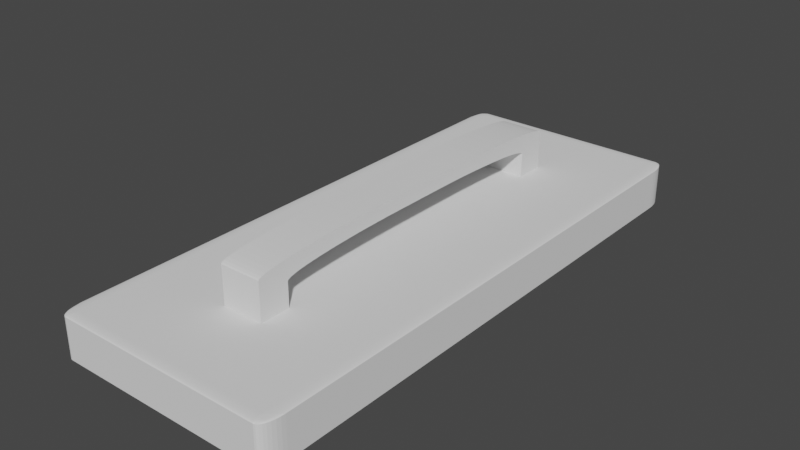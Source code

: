 # Source: eraser.blend  (saved by Blender 3.4.6; exported with 4.5.12 LTS)
import bpy
from mathutils import Matrix  # noqa: F401  (used for matrix-valued properties, if any)

bpy.ops.wm.read_factory_settings(use_empty=True)
scene = bpy.context.scene
scene.name = 'Scene'

# ---- collections
col_collection = bpy.data.collections.new('Collection'); scene.collection.children.link(col_collection)

# ---- world
world_world = bpy.data.worlds.new('World'); scene.world = world_world
world_world.use_nodes = True; world_world.node_tree.nodes.clear()
_N = world_world.node_tree.nodes; _L = world_world.node_tree.links
n0 = _N.new('ShaderNodeOutputWorld'); n0.name = 'World Output'; n0.location = (300, 300)
n1 = _N.new('ShaderNodeBackground'); n1.name = 'Background'; n1.location = (10, 300)
n1.inputs[0].default_value = (0.05088, 0.05088, 0.05088, 1.0)
_L.new(n1.outputs[0], n0.inputs[0])
n0.is_active_output = True
world_world.color = (0.05088, 0.05088, 0.05088)
world_world.use_sun_shadow = False
world_world.sun_shadow_jitter_overblur = 0.0

# ---- meshes
me_cube = bpy.data.meshes.new('Cube')
me_cube.from_pydata([(-4.545, 4.815, -5.0), (-4.545, -4.815, -5.0), (4.545, 4.815, -5.0), (4.545, -4.815, -5.0), (-4.545, 4.815, 1.0), (-4.545, -4.815, 1.0), (4.545, 4.815, 1.0), (4.545, -4.815, 1.0), (-0.9091, 2.869, 5.0), (-0.9091, 3.41, 5.0), (0.9091, 3.41, 5.0), (0.9091, 2.869, 5.0), (-0.9091, -2.869, 5.0), (-0.9091, -3.41, 5.0), (0.9091, -3.41, 5.0), (0.9091, -2.869, 5.0), (-4.604, -5.0, -5.0), (-5.0, -4.604, -5.0), (-4.633, -4.851, -5.0), (-4.681, -4.992, -5.0), (-4.755, -4.97, -5.0), (-4.824, -4.933, -5.0), (-4.884, -4.884, -5.0), (-4.933, -4.824, -5.0), (-4.97, -4.755, -5.0), (-4.992, -4.681, -5.0), (-4.604, -5.0, 4.604), (-4.522, -4.814, 5.0), (-5.0, -4.604, 4.604), (-4.591, -4.996, 4.681), (-4.577, -4.986, 4.755), (-4.564, -4.969, 4.824), (-4.552, -4.946, 4.884), (-4.681, -4.992, 4.604), (-4.669, -4.977, 4.68), (-4.658, -4.967, 4.754), (-4.647, -4.952, 4.82), (-4.638, -4.931, 4.875), (-4.755, -4.97, 4.604), (-4.744, -4.955, 4.679), (-4.734, -4.946, 4.751), (-4.724, -4.933, 4.813), (-4.715, -4.914, 4.864), (-4.824, -4.933, 4.604), (-4.813, -4.926, 4.679), (-4.801, -4.92, 4.748), (-4.787, -4.911, 4.805), (-4.777, -4.894, 4.849), (-4.814, -4.876, 4.834), (-4.615, -4.788, 4.992), (-4.705, -4.76, 4.97), (-4.788, -4.731, 4.933), (-4.86, -4.701, 4.884), (-4.526, -4.85, 4.992), (-4.619, -4.827, 4.97), (-4.707, -4.805, 4.95), (-4.787, -4.781, 4.919), (-4.853, -4.758, 4.876), (-4.533, -4.885, 4.97), (-4.624, -4.866, 4.947), (-4.709, -4.847, 4.927), (-4.783, -4.828, 4.901), (-4.843, -4.81, 4.864), (-4.542, -4.917, 4.933), (-4.63, -4.901, 4.916), (-4.711, -4.884, 4.9), (-4.778, -4.866, 4.879), (-4.83, -4.851, 4.849), (-4.992, -4.681, 4.604), (-4.97, -4.755, 4.604), (-4.933, -4.824, 4.604), (-4.884, -4.884, 4.604), (-4.991, -4.623, 4.681), (-4.967, -4.699, 4.679), (-4.946, -4.769, 4.679), (-4.915, -4.832, 4.679), (-4.871, -4.885, 4.679), (-4.964, -4.646, 4.755), (-4.939, -4.717, 4.752), (-4.919, -4.781, 4.75), (-4.892, -4.838, 4.748), (-4.855, -4.885, 4.747), (-4.919, -4.672, 4.824), (-4.903, -4.736, 4.819), (-4.887, -4.795, 4.813), (-4.866, -4.843, 4.805), (-4.835, -4.882, 4.801), (-5.0, 4.604, -5.0), (-4.604, 5.0, -5.0), (-4.633, 4.851, -5.0), (-4.992, 4.681, -5.0), (-4.97, 4.755, -5.0), (-4.933, 4.824, -5.0), (-4.884, 4.884, -5.0), (-4.824, 4.933, -5.0), (-4.755, 4.97, -5.0), (-4.681, 4.992, -5.0), (-5.0, 4.604, 4.604), (-4.522, 4.814, 5.0), (-4.604, 5.0, 4.604), (-4.991, 4.623, 4.681), (-4.964, 4.646, 4.755), (-4.919, 4.672, 4.824), (-4.86, 4.701, 4.884), (-4.992, 4.681, 4.604), (-4.967, 4.697, 4.68), (-4.943, 4.715, 4.754), (-4.905, 4.736, 4.82), (-4.853, 4.758, 4.875), (-4.97, 4.755, 4.604), (-4.943, 4.767, 4.679), (-4.919, 4.781, 4.751), (-4.887, 4.795, 4.813), (-4.844, 4.81, 4.864), (-4.933, 4.824, 4.604), (-4.912, 4.831, 4.679), (-4.892, 4.838, 4.748), (-4.866, 4.843, 4.805), (-4.83, 4.851, 4.849), (-4.814, 4.876, 4.834), (-4.526, 4.85, 4.992), (-4.533, 4.885, 4.97), (-4.542, 4.917, 4.933), (-4.552, 4.946, 4.884), (-4.615, 4.788, 4.992), (-4.618, 4.828, 4.97), (-4.623, 4.866, 4.95), (-4.63, 4.901, 4.919), (-4.638, 4.931, 4.876), (-4.705, 4.76, 4.97), (-4.705, 4.804, 4.947), (-4.708, 4.847, 4.927), (-4.711, 4.884, 4.901), (-4.715, 4.914, 4.864), (-4.788, 4.731, 4.933), (-4.785, 4.781, 4.916), (-4.783, 4.828, 4.9), (-4.778, 4.866, 4.879), (-4.777, 4.894, 4.849), (-4.681, 4.992, 4.604), (-4.755, 4.97, 4.604), (-4.824, 4.933, 4.604), (-4.884, 4.884, 4.604), (-4.591, 4.996, 4.681), (-4.67, 4.978, 4.679), (-4.745, 4.959, 4.679), (-4.814, 4.928, 4.679), (-4.871, 4.886, 4.679), (-4.577, 4.986, 4.755), (-4.658, 4.966, 4.752), (-4.734, 4.946, 4.75), (-4.801, 4.92, 4.748), (-4.855, 4.885, 4.747), (-4.564, 4.969, 4.824), (-4.647, 4.951, 4.819), (-4.724, 4.933, 4.813), (-4.787, 4.911, 4.805), (-4.835, 4.882, 4.801), (5.0, -4.604, -5.0), (4.604, -5.0, -5.0), (4.633, -4.851, -5.0), (4.992, -4.681, -5.0), (4.97, -4.755, -5.0), (4.933, -4.824, -5.0), (4.884, -4.884, -5.0), (4.824, -4.933, -5.0), (4.755, -4.97, -5.0), (4.681, -4.992, -5.0), (5.0, -4.604, 4.604), (4.522, -4.814, 5.0), (4.604, -5.0, 4.604), (4.991, -4.623, 4.681), (4.964, -4.646, 4.755), (4.919, -4.672, 4.824), (4.86, -4.701, 4.884), (4.992, -4.681, 4.604), (4.967, -4.697, 4.68), (4.943, -4.715, 4.754), (4.905, -4.736, 4.82), (4.853, -4.758, 4.875), (4.97, -4.755, 4.604), (4.943, -4.767, 4.679), (4.919, -4.781, 4.751), (4.887, -4.795, 4.813), (4.844, -4.81, 4.864), (4.933, -4.824, 4.604), (4.912, -4.831, 4.679), (4.892, -4.838, 4.748), (4.866, -4.843, 4.805), (4.83, -4.851, 4.849), (4.814, -4.876, 4.834), (4.526, -4.85, 4.992), (4.533, -4.885, 4.97), (4.542, -4.917, 4.933), (4.552, -4.946, 4.884), (4.615, -4.788, 4.992), (4.618, -4.828, 4.97), (4.623, -4.866, 4.95), (4.63, -4.901, 4.919), (4.638, -4.931, 4.876), (4.705, -4.76, 4.97), (4.705, -4.804, 4.947), (4.708, -4.847, 4.927), (4.711, -4.884, 4.901), (4.715, -4.914, 4.864), (4.788, -4.731, 4.933), (4.785, -4.781, 4.916), (4.783, -4.828, 4.9), (4.778, -4.866, 4.879), (4.777, -4.894, 4.849), (4.681, -4.992, 4.604), (4.755, -4.97, 4.604), (4.824, -4.933, 4.604), (4.884, -4.884, 4.604), (4.591, -4.996, 4.681), (4.67, -4.978, 4.679), (4.745, -4.959, 4.679), (4.814, -4.928, 4.679), (4.871, -4.886, 4.679), (4.577, -4.986, 4.755), (4.658, -4.966, 4.752), (4.734, -4.946, 4.75), (4.801, -4.92, 4.748), (4.855, -4.885, 4.747), (4.564, -4.969, 4.824), (4.647, -4.951, 4.819), (4.724, -4.933, 4.813), (4.787, -4.911, 4.805), (4.835, -4.882, 4.801), (4.604, 5.0, -5.0), (5.0, 4.604, -5.0), (4.633, 4.851, -5.0), (4.681, 4.992, -5.0), (4.755, 4.97, -5.0), (4.824, 4.933, -5.0), (4.884, 4.884, -5.0), (4.933, 4.824, -5.0), (4.97, 4.755, -5.0), (4.992, 4.681, -5.0), (4.604, 5.0, 4.604), (4.522, 4.814, 5.0), (5.0, 4.604, 4.604), (4.591, 4.996, 4.681), (4.577, 4.986, 4.755), (4.564, 4.969, 4.824), (4.552, 4.946, 4.884), (4.681, 4.992, 4.604), (4.669, 4.977, 4.68), (4.658, 4.967, 4.754), (4.647, 4.952, 4.82), (4.638, 4.931, 4.875), (4.755, 4.97, 4.604), (4.744, 4.955, 4.679), (4.734, 4.946, 4.751), (4.724, 4.933, 4.813), (4.715, 4.914, 4.864), (4.824, 4.933, 4.604), (4.813, 4.926, 4.679), (4.801, 4.92, 4.748), (4.787, 4.911, 4.805), (4.777, 4.894, 4.849), (4.814, 4.876, 4.834), (4.615, 4.788, 4.992), (4.705, 4.76, 4.97), (4.788, 4.731, 4.933), (4.86, 4.701, 4.884), (4.526, 4.85, 4.992), (4.619, 4.827, 4.97), (4.707, 4.805, 4.95), (4.787, 4.781, 4.919), (4.853, 4.758, 4.876), (4.533, 4.885, 4.97), (4.624, 4.866, 4.947), (4.709, 4.847, 4.927), (4.783, 4.828, 4.901), (4.843, 4.81, 4.864), (4.542, 4.917, 4.933), (4.63, 4.901, 4.916), (4.711, 4.884, 4.9), (4.778, 4.866, 4.879), (4.83, 4.851, 4.849), (4.992, 4.681, 4.604), (4.97, 4.755, 4.604), (4.933, 4.824, 4.604), (4.884, 4.884, 4.604), (4.991, 4.623, 4.681), (4.967, 4.699, 4.679), (4.946, 4.769, 4.679), (4.915, 4.832, 4.679), (4.871, 4.885, 4.679), (4.964, 4.646, 4.755), (4.939, 4.717, 4.752), (4.919, 4.781, 4.75), (4.892, 4.838, 4.748), (4.855, 4.885, 4.747), (4.919, 4.672, 4.824), (4.903, 4.736, 4.819), (4.887, 4.795, 4.813), (4.866, 4.843, 4.805), (4.835, 4.882, 4.801), (-0.9091, -3.41, 14.09), (-0.9091, -1.009, 16.49), (-0.9091, -3.394, 14.36), (-0.9091, -3.349, 14.62), (-0.9091, -3.275, 14.88), (-0.9091, -3.172, 15.13), (-0.9091, -3.042, 15.36), (-0.9091, -2.886, 15.58), (-0.9091, -2.706, 15.78), (-0.9091, -2.506, 15.96), (-0.9091, -2.286, 16.12), (-0.9091, -2.051, 16.25), (-0.9091, -1.802, 16.35), (-0.9091, -1.543, 16.43), (-0.9091, -1.278, 16.47), (-0.9091, 1.009, 16.49), (-0.9091, 3.41, 14.09), (-0.9091, 1.278, 16.47), (-0.9091, 1.543, 16.43), (-0.9091, 1.802, 16.35), (-0.9091, 2.051, 16.25), (-0.9091, 2.286, 16.12), (-0.9091, 2.506, 15.96), (-0.9091, 2.706, 15.78), (-0.9091, 2.886, 15.58), (-0.9091, 3.042, 15.36), (-0.9091, 3.172, 15.13), (-0.9091, 3.275, 14.88), (-0.9091, 3.349, 14.62), (-0.9091, 3.394, 14.36), (0.9091, -1.009, 16.49), (0.9091, -3.41, 14.09), (0.9091, -1.278, 16.47), (0.9091, -1.543, 16.43), (0.9091, -1.802, 16.35), (0.9091, -2.051, 16.25), (0.9091, -2.286, 16.12), (0.9091, -2.506, 15.96), (0.9091, -2.706, 15.78), (0.9091, -2.886, 15.58), (0.9091, -3.042, 15.36), (0.9091, -3.172, 15.13), (0.9091, -3.275, 14.88), (0.9091, -3.349, 14.62), (0.9091, -3.394, 14.36), (0.9091, 3.41, 14.09), (0.9091, 1.009, 16.49), (0.9091, 3.394, 14.36), (0.9091, 3.349, 14.62), (0.9091, 3.275, 14.88), (0.9091, 3.172, 15.13), (0.9091, 3.042, 15.36), (0.9091, 2.886, 15.58), (0.9091, 2.706, 15.78), (0.9091, 2.506, 15.96), (0.9091, 2.286, 16.12), (0.9091, 2.051, 16.25), (0.9091, 1.802, 16.35), (0.9091, 1.543, 16.43), (0.9091, 1.278, 16.47), (-0.9091, -0.4681, 13.25), (-0.9091, -2.869, 10.85), (-0.9091, -0.7368, 13.24), (-0.9091, -1.002, 13.19), (-0.9091, -1.261, 13.12), (-0.9091, -1.51, 13.01), (-0.9091, -1.745, 12.88), (-0.9091, -1.965, 12.73), (-0.9091, -2.166, 12.55), (-0.9091, -2.345, 12.35), (-0.9091, -2.501, 12.13), (-0.9091, -2.631, 11.89), (-0.9091, -2.734, 11.64), (-0.9091, -2.808, 11.39), (-0.9091, -2.854, 11.12), (-0.9091, 2.869, 10.85), (-0.9091, 0.4681, 13.25), (-0.9091, 2.854, 11.12), (-0.9091, 2.808, 11.39), (-0.9091, 2.734, 11.64), (-0.9091, 2.631, 11.89), (-0.9091, 2.501, 12.13), (-0.9091, 2.345, 12.35), (-0.9091, 2.166, 12.55), (-0.9091, 1.965, 12.73), (-0.9091, 1.745, 12.88), (-0.9091, 1.51, 13.01), (-0.9091, 1.261, 13.12), (-0.9091, 1.002, 13.19), (-0.9091, 0.7368, 13.24), (0.9091, 0.4681, 13.25), (0.9091, 2.869, 10.85), (0.9091, 0.7368, 13.24), (0.9091, 1.002, 13.19), (0.9091, 1.261, 13.12), (0.9091, 1.51, 13.01), (0.9091, 1.745, 12.88), (0.9091, 1.965, 12.73), (0.9091, 2.166, 12.55), (0.9091, 2.345, 12.35), (0.9091, 2.501, 12.13), (0.9091, 2.631, 11.89), (0.9091, 2.734, 11.64), (0.9091, 2.808, 11.39), (0.9091, 2.854, 11.12), (0.9091, -2.869, 10.85), (0.9091, -0.4681, 13.25), (0.9091, -2.854, 11.12), (0.9091, -2.808, 11.39), (0.9091, -2.734, 11.64), (0.9091, -2.631, 11.89), (0.9091, -2.501, 12.13), (0.9091, -2.345, 12.35), (0.9091, -2.166, 12.55), (0.9091, -1.965, 12.73), (0.9091, -1.745, 12.88), (0.9091, -1.51, 13.01), (0.9091, -1.261, 13.12), (0.9091, -1.002, 13.19), (0.9091, -0.7368, 13.24)], [], [(18, 17, 87, 89, 0, 1), (10, 240, 98, 9), (231, 230, 158, 160, 3, 2), (160, 159, 16, 18, 1, 3), (88, 99, 239, 229), (13, 27, 169, 14), (230, 241, 168, 158), (89, 88, 229, 231, 2, 0), (3, 1, 5, 7), (9, 98, 27, 13, 12, 15, 14, 169, 240, 10, 11, 8), (17, 28, 97, 87), (4, 6, 7, 5), (0, 2, 6, 4), (2, 3, 7, 6), (1, 0, 4, 5), (9, 316, 345, 10), (10, 345, 347, 348, 349, 350, 351, 352, 353, 354, 355, 356, 357, 358, 359, 346, 330, 332, 333, 334, 335, 336, 337, 338, 339, 340, 341, 342, 343, 344, 331, 14, 15, 405, 407, 408, 409, 410, 411, 412, 413, 414, 415, 416, 417, 418, 419, 406, 390, 392, 393, 394, 395, 396, 397, 398, 399, 400, 401, 402, 403, 404, 391, 11), (12, 361, 405, 15), (13, 300, 302, 303, 304, 305, 306, 307, 308, 309, 310, 311, 312, 313, 314, 301, 315, 317, 318, 319, 320, 321, 322, 323, 324, 325, 326, 327, 328, 329, 316, 9, 8, 375, 377, 378, 379, 380, 381, 382, 383, 384, 385, 386, 387, 388, 389, 376, 360, 362, 363, 364, 365, 366, 367, 368, 369, 370, 371, 372, 373, 374, 361, 12), (14, 331, 300, 13), (406, 360, 376, 390), (11, 391, 375, 8), (16, 19, 18), (19, 20, 18), (20, 21, 18), (21, 22, 18), (22, 23, 18), (23, 24, 18), (24, 25, 18), (25, 17, 18), (26, 29, 34, 33), (29, 30, 35, 34), (30, 31, 36, 35), (31, 32, 37, 36), (33, 34, 39, 38), (34, 35, 40, 39), (35, 36, 41, 40), (36, 37, 42, 41), (38, 39, 44, 43), (39, 40, 45, 44), (40, 41, 46, 45), (41, 42, 47, 46), (43, 44, 76, 71), (44, 45, 81, 76), (45, 46, 86, 81), (46, 47, 48, 86), (27, 49, 54, 53), (49, 50, 55, 54), (50, 51, 56, 55), (51, 52, 57, 56), (53, 54, 59, 58), (54, 55, 60, 59), (55, 56, 61, 60), (56, 57, 62, 61), (58, 59, 64, 63), (59, 60, 65, 64), (60, 61, 66, 65), (61, 62, 67, 66), (63, 64, 37, 32), (64, 65, 42, 37), (65, 66, 47, 42), (66, 67, 48, 47), (28, 68, 73, 72), (68, 69, 74, 73), (69, 70, 75, 74), (70, 71, 76, 75), (72, 73, 78, 77), (73, 74, 79, 78), (74, 75, 80, 79), (75, 76, 81, 80), (77, 78, 83, 82), (78, 79, 84, 83), (79, 80, 85, 84), (80, 81, 86, 85), (82, 83, 57, 52), (83, 84, 62, 57), (84, 85, 67, 62), (85, 86, 48, 67), (87, 90, 89), (90, 91, 89), (91, 92, 89), (92, 93, 89), (93, 94, 89), (94, 95, 89), (95, 96, 89), (96, 88, 89), (97, 100, 105, 104), (100, 101, 106, 105), (101, 102, 107, 106), (102, 103, 108, 107), (104, 105, 110, 109), (105, 106, 111, 110), (106, 107, 112, 111), (107, 108, 113, 112), (109, 110, 115, 114), (110, 111, 116, 115), (111, 112, 117, 116), (112, 113, 118, 117), (114, 115, 147, 142), (115, 116, 152, 147), (116, 117, 157, 152), (117, 118, 119, 157), (98, 120, 125, 124), (120, 121, 126, 125), (121, 122, 127, 126), (122, 123, 128, 127), (124, 125, 130, 129), (125, 126, 131, 130), (126, 127, 132, 131), (127, 128, 133, 132), (129, 130, 135, 134), (130, 131, 136, 135), (131, 132, 137, 136), (132, 133, 138, 137), (134, 135, 108, 103), (135, 136, 113, 108), (136, 137, 118, 113), (137, 138, 119, 118), (99, 139, 144, 143), (139, 140, 145, 144), (140, 141, 146, 145), (141, 142, 147, 146), (143, 144, 149, 148), (144, 145, 150, 149), (145, 146, 151, 150), (146, 147, 152, 151), (148, 149, 154, 153), (149, 150, 155, 154), (150, 151, 156, 155), (151, 152, 157, 156), (153, 154, 128, 123), (154, 155, 133, 128), (155, 156, 138, 133), (156, 157, 119, 138), (158, 161, 160), (161, 162, 160), (162, 163, 160), (163, 164, 160), (164, 165, 160), (165, 166, 160), (166, 167, 160), (167, 159, 160), (168, 171, 176, 175), (171, 172, 177, 176), (172, 173, 178, 177), (173, 174, 179, 178), (175, 176, 181, 180), (176, 177, 182, 181), (177, 178, 183, 182), (178, 179, 184, 183), (180, 181, 186, 185), (181, 182, 187, 186), (182, 183, 188, 187), (183, 184, 189, 188), (185, 186, 218, 213), (186, 187, 223, 218), (187, 188, 228, 223), (188, 189, 190, 228), (169, 191, 196, 195), (191, 192, 197, 196), (192, 193, 198, 197), (193, 194, 199, 198), (195, 196, 201, 200), (196, 197, 202, 201), (197, 198, 203, 202), (198, 199, 204, 203), (200, 201, 206, 205), (201, 202, 207, 206), (202, 203, 208, 207), (203, 204, 209, 208), (205, 206, 179, 174), (206, 207, 184, 179), (207, 208, 189, 184), (208, 209, 190, 189), (170, 210, 215, 214), (210, 211, 216, 215), (211, 212, 217, 216), (212, 213, 218, 217), (214, 215, 220, 219), (215, 216, 221, 220), (216, 217, 222, 221), (217, 218, 223, 222), (219, 220, 225, 224), (220, 221, 226, 225), (221, 222, 227, 226), (222, 223, 228, 227), (224, 225, 199, 194), (225, 226, 204, 199), (226, 227, 209, 204), (227, 228, 190, 209), (229, 232, 231), (232, 233, 231), (233, 234, 231), (234, 235, 231), (235, 236, 231), (236, 237, 231), (237, 238, 231), (238, 230, 231), (239, 242, 247, 246), (242, 243, 248, 247), (243, 244, 249, 248), (244, 245, 250, 249), (246, 247, 252, 251), (247, 248, 253, 252), (248, 249, 254, 253), (249, 250, 255, 254), (251, 252, 257, 256), (252, 253, 258, 257), (253, 254, 259, 258), (254, 255, 260, 259), (256, 257, 289, 284), (257, 258, 294, 289), (258, 259, 299, 294), (259, 260, 261, 299), (240, 262, 267, 266), (262, 263, 268, 267), (263, 264, 269, 268), (264, 265, 270, 269), (266, 267, 272, 271), (267, 268, 273, 272), (268, 269, 274, 273), (269, 270, 275, 274), (271, 272, 277, 276), (272, 273, 278, 277), (273, 274, 279, 278), (274, 275, 280, 279), (276, 277, 250, 245), (277, 278, 255, 250), (278, 279, 260, 255), (279, 280, 261, 260), (241, 281, 286, 285), (281, 282, 287, 286), (282, 283, 288, 287), (283, 284, 289, 288), (285, 286, 291, 290), (286, 287, 292, 291), (287, 288, 293, 292), (288, 289, 294, 293), (290, 291, 296, 295), (291, 292, 297, 296), (292, 293, 298, 297), (293, 294, 299, 298), (295, 296, 270, 265), (296, 297, 275, 270), (297, 298, 280, 275), (298, 299, 261, 280), (16, 26, 33, 19), (19, 33, 38, 20), (20, 38, 43, 21), (21, 43, 71, 22), (22, 71, 70, 23), (23, 70, 69, 24), (24, 69, 68, 25), (25, 68, 28, 17), (27, 98, 124, 49), (49, 124, 129, 50), (50, 129, 134, 51), (51, 134, 103, 52), (52, 103, 102, 82), (82, 102, 101, 77), (77, 101, 100, 72), (72, 100, 97, 28), (158, 168, 175, 161), (161, 175, 180, 162), (162, 180, 185, 163), (163, 185, 213, 164), (164, 213, 212, 165), (165, 212, 211, 166), (166, 211, 210, 167), (167, 210, 170, 159), (98, 240, 266, 120), (120, 266, 271, 121), (121, 271, 276, 122), (122, 276, 245, 123), (123, 245, 244, 153), (153, 244, 243, 148), (148, 243, 242, 143), (143, 242, 239, 99), (26, 170, 214, 29), (29, 214, 219, 30), (30, 219, 224, 31), (31, 224, 194, 32), (32, 194, 193, 63), (63, 193, 192, 58), (58, 192, 191, 53), (53, 191, 169, 27), (87, 97, 104, 90), (90, 104, 109, 91), (91, 109, 114, 92), (92, 114, 142, 93), (93, 142, 141, 94), (94, 141, 140, 95), (95, 140, 139, 96), (96, 139, 99, 88), (168, 241, 285, 171), (171, 285, 290, 172), (172, 290, 295, 173), (173, 295, 265, 174), (174, 265, 264, 205), (205, 264, 263, 200), (200, 263, 262, 195), (195, 262, 240, 169), (229, 239, 246, 232), (232, 246, 251, 233), (233, 251, 256, 234), (234, 256, 284, 235), (235, 284, 283, 236), (236, 283, 282, 237), (237, 282, 281, 238), (238, 281, 241, 230), (159, 170, 26, 16), (300, 331, 344, 302), (302, 344, 343, 303), (303, 343, 342, 304), (304, 342, 341, 305), (305, 341, 340, 306), (306, 340, 339, 307), (307, 339, 338, 308), (308, 338, 337, 309), (309, 337, 336, 310), (310, 336, 335, 311), (311, 335, 334, 312), (312, 334, 333, 313), (313, 333, 332, 314), (314, 332, 330, 301), (315, 346, 359, 317), (317, 359, 358, 318), (318, 358, 357, 319), (319, 357, 356, 320), (320, 356, 355, 321), (321, 355, 354, 322), (322, 354, 353, 323), (323, 353, 352, 324), (324, 352, 351, 325), (325, 351, 350, 326), (326, 350, 349, 327), (327, 349, 348, 328), (328, 348, 347, 329), (329, 347, 345, 316), (375, 391, 404, 377), (377, 404, 403, 378), (378, 403, 402, 379), (379, 402, 401, 380), (380, 401, 400, 381), (381, 400, 399, 382), (382, 399, 398, 383), (383, 398, 397, 384), (384, 397, 396, 385), (385, 396, 395, 386), (386, 395, 394, 387), (387, 394, 393, 388), (388, 393, 392, 389), (389, 392, 390, 376), (360, 406, 419, 362), (362, 419, 418, 363), (363, 418, 417, 364), (364, 417, 416, 365), (365, 416, 415, 366), (366, 415, 414, 367), (367, 414, 413, 368), (368, 413, 412, 369), (369, 412, 411, 370), (370, 411, 410, 371), (371, 410, 409, 372), (372, 409, 408, 373), (373, 408, 407, 374), (374, 407, 405, 361), (346, 315, 301, 330)])
me_cube.polygons.foreach_set('material_index', [0, 0, 0, 0, 0, 0, 0, 0, 0, 0, 0, 0, 0, 0, 0, 21256, 21256, 21256, 21256, 21256, 21256, 21256, 0, 0, 0, 0, 0, 0, 0, 0, 0, 0, 0, 0, 0, 0, 0, 0, 0, 0, 0, 0, 0, 0, 0, 0, 0, 0, 0, 0, 0, 0, 0, 0, 0, 0, 0, 0, 0, 0, 0, 0, 0, 0, 0, 0, 0, 0, 0, 0, 0, 0, 0, 0, 0, 0, 0, 0, 0, 0, 0, 0, 0, 0, 0, 0, 0, 0, 0, 0, 0, 0, 0, 0, 0, 0, 0, 0, 0, 0, 0, 0, 0, 0, 0, 0, 0, 0, 0, 0, 0, 0, 0, 0, 0, 0, 0, 0, 0, 0, 0, 0, 0, 0, 0, 0, 0, 0, 0, 0, 0, 0, 0, 0, 0, 0, 0, 0, 0, 0, 0, 0, 0, 0, 0, 0, 0, 0, 0, 0, 0, 0, 0, 0, 0, 0, 0, 0, 0, 0, 0, 0, 0, 0, 0, 0, 0, 0, 0, 0, 0, 0, 0, 0, 0, 0, 0, 0, 0, 0, 0, 0, 0, 0, 0, 0, 0, 0, 0, 0, 0, 0, 0, 0, 0, 0, 0, 0, 0, 0, 0, 0, 0, 0, 0, 0, 0, 0, 0, 0, 0, 0, 0, 0, 0, 0, 0, 0, 0, 0, 0, 0, 0, 0, 0, 0, 0, 0, 0, 0, 0, 0, 0, 0, 0, 0, 0, 0, 0, 0, 0, 0, 0, 0, 0, 0, 0, 0, 0, 0, 0, 0, 0, 0, 0, 0, 0, 0, 0, 0, 0, 0, 0, 0, 0, 0, 0, 0, 0, 0, 0, 0, 0, 0, 0, 0, 0, 0, 0, 0, 0, 0, 0, 0, 0, 0, 0, 0, 0, 0, 0, 0, 0, 0, 0, 0, 0, 0, 0, 0, 0, 0, 0, 0, 0, 0, 0, 0, 0, 0, 0, 21256, 21256, 21256, 21256, 21256, 21256, 21256, 21256, 21256, 21256, 21256, 21256, 21256, 21256, 21256, 21256, 21256, 21256, 21256, 21256, 21256, 21256, 21256, 21256, 21256, 21256, 21256, 21256, 21256, 21256, 21256, 21256, 21256, 21256, 21256, 21256, 21256, 21256, 21256, 21256, 21256, 21256, 21256, 21256, 21256, 21256, 21256, 21256, 21256, 21256, 21256, 21256, 21256, 21256, 21256, 21256, 21256])
_uv = me_cube.uv_layers.new(name='UVMap')
_uv.uv.foreach_set('vector', [0.375, 0.0, 0.375, 0.009903, 0.375, 0.2401, 0.375, 0.25, 0.375, 0.25, 0.375, 0.0, 0.7273, 0.5398, 0.6369, 0.5046, 0.8631, 0.5046, 0.7727, 0.5398, 0.375, 0.5, 0.375, 0.5099, 0.375, 0.7401, 0.375, 0.75, 0.375, 0.75, 0.375, 0.5, 0.375, 0.75, 0.375, 0.7599, 0.375, 0.9901, 0.375, 1.0, 0.375, 1.0, 0.375, 0.75, 0.375, 0.2599, 0.6151, 0.2599, 0.6151, 0.4901, 0.375, 0.4901, 0.7727, 0.7102, 0.8631, 0.7454, 0.6369, 0.7454, 0.7273, 0.7102, 0.375, 0.5099, 0.6151, 0.5099, 0.6151, 0.7401, 0.375, 0.7401, 0.375, 0.25, 0.375, 0.2599, 0.375, 0.4901, 0.375, 0.5, 0.375, 0.5, 0.375, 0.25, 0.375, 0.75, 0.375, 1.0, 0.375, 1.0, 0.375, 0.75, 0.7727, 0.5398, 0.8631, 0.5046, 0.8631, 0.7454, 0.7727, 0.7102, 0.7727, 0.6967, 0.7273, 0.6967, 0.7273, 0.7102, 0.6369, 0.7454, 0.6369, 0.5046, 0.7273, 0.5398, 0.7273, 0.5533, 0.7727, 0.5533, 0.375, 0.009903, 0.6151, 0.009903, 0.6151, 0.2401, 0.375, 0.2401, 0.125, 0.5, 0.375, 0.5, 0.375, 0.75, 0.125, 0.75, 0.375, 0.25, 0.375, 0.5, 0.375, 0.5, 0.375, 0.25, 0.375, 0.5, 0.375, 0.75, 0.375, 0.75, 0.375, 0.5, 0.375, 0.0, 0.375, 0.25, 0.375, 0.25, 0.375, 0.0, 0.4054, 0.25, 0.5791, 0.25, 0.5791, 0.5, 0.4054, 0.5, 0.4054, 0.5, 0.5791, 0.5, 0.5842, 0.5006, 0.5893, 0.5022, 0.5943, 0.5049, 0.599, 0.5087, 0.6035, 0.5135, 0.6077, 0.5192, 0.6116, 0.5258, 0.615, 0.5331, 0.618, 0.5412, 0.6205, 0.5498, 0.6224, 0.5589, 0.6238, 0.5684, 0.6247, 0.5782, 0.625, 0.588, 0.625, 0.662, 0.6247, 0.6718, 0.6238, 0.6816, 0.6224, 0.6911, 0.6205, 0.7002, 0.618, 0.7088, 0.615, 0.7169, 0.6116, 0.7242, 0.6077, 0.7308, 0.6035, 0.7365, 0.599, 0.7413, 0.5943, 0.7451, 0.5893, 0.7478, 0.5842, 0.7494, 0.5791, 0.75, 0.4054, 0.75, 0.4054, 0.7302, 0.5173, 0.7302, 0.5224, 0.7296, 0.5275, 0.728, 0.5324, 0.7252, 0.5372, 0.7215, 0.5417, 0.7167, 0.5459, 0.711, 0.5497, 0.7044, 0.5531, 0.697, 0.5561, 0.689, 0.5586, 0.6803, 0.5606, 0.6712, 0.562, 0.6617, 0.5629, 0.652, 0.5632, 0.6422, 0.5632, 0.6078, 0.5629, 0.598, 0.562, 0.5883, 0.5606, 0.5788, 0.5586, 0.5697, 0.5561, 0.561, 0.5531, 0.553, 0.5497, 0.5456, 0.5459, 0.539, 0.5417, 0.5333, 0.5372, 0.5285, 0.5324, 0.5248, 0.5275, 0.522, 0.5224, 0.5204, 0.5173, 0.5198, 0.4054, 0.5198, 0.4375, 0.9666, 0.5704, 0.9666, 0.5704, 0.7834, 0.4375, 0.7834, 0.4054, 0.0, 0.5791, 0.0, 0.5842, 0.0005534, 0.5893, 0.002207, 0.5943, 0.004939, 0.599, 0.008716, 0.6035, 0.01349, 0.6077, 0.0192, 0.6116, 0.02578, 0.615, 0.03314, 0.618, 0.04119, 0.6205, 0.04982, 0.6224, 0.05894, 0.6238, 0.06843, 0.6247, 0.07816, 0.625, 0.08801, 0.625, 0.162, 0.6247, 0.1718, 0.6238, 0.1816, 0.6224, 0.1911, 0.6205, 0.2002, 0.618, 0.2088, 0.615, 0.2169, 0.6116, 0.2242, 0.6077, 0.2308, 0.6035, 0.2365, 0.599, 0.2413, 0.5943, 0.2451, 0.5893, 0.2478, 0.5842, 0.2494, 0.5791, 0.25, 0.4054, 0.25, 0.4054, 0.2302, 0.5173, 0.2302, 0.5224, 0.2296, 0.5275, 0.228, 0.5324, 0.2252, 0.5372, 0.2215, 0.5417, 0.2167, 0.5459, 0.211, 0.5497, 0.2044, 0.5531, 0.197, 0.5561, 0.189, 0.5586, 0.1803, 0.5606, 0.1712, 0.562, 0.1617, 0.5629, 0.152, 0.5632, 0.1422, 0.5632, 0.1078, 0.5629, 0.09799, 0.562, 0.08826, 0.5606, 0.07877, 0.5586, 0.06965, 0.5561, 0.06102, 0.5531, 0.05297, 0.5497, 0.04561, 0.5459, 0.03903, 0.5417, 0.03332, 0.5372, 0.02855, 0.5324, 0.02477, 0.5275, 0.02204, 0.5224, 0.02038, 0.5173, 0.01983, 0.4054, 0.01983, 0.4054, 0.75, 0.5791, 0.75, 0.5791, 1.0, 0.4054, 1.0, 0.6584, 0.6454, 0.8416, 0.6454, 0.8416, 0.6046, 0.6584, 0.6046, 0.4375, 0.4666, 0.5704, 0.4666, 0.5704, 0.2834, 0.4375, 0.2834, 0.375, 0.0, 0.375, -0.003084, 0.375, 0.0, 0.375, -0.003084, 0.375, -0.001755, 0.375, 0.0, 0.375, -0.001755, 0.375, -0.0001236, 0.375, 0.0, 0.375, -0.0001236, 0.375, 0.0, 0.375, 0.0, 0.375, 0.0, 0.375, 0.004401, 0.375, 0.0, 0.375, 0.004401, 0.375, 0.006113, 0.375, 0.0, 0.375, 0.006113, 0.375, 0.007971, 0.375, 0.0, 0.375, 0.007971, 0.375, 0.009903, 0.375, 0.0, 0.6151, 0.9901, 0.617, 0.9898, 0.617, 0.9917, 0.6151, 0.992, 0.617, 0.9898, 0.6189, 0.9894, 0.6188, 0.9914, 0.617, 0.9917, 0.6189, 0.9894, 0.6206, 0.9891, 0.6205, 0.9912, 0.6188, 0.9914, 0.6206, 0.9891, 0.625, 0.9888, 0.625, 0.9909, 0.6205, 0.9912, 0.6151, 0.992, 0.617, 0.9917, 0.617, 0.9936, 0.6151, 0.9939, 0.617, 0.9917, 0.6188, 0.9914, 0.6188, 0.9933, 0.617, 0.9936, 0.6188, 0.9914, 0.6205, 0.9912, 0.6203, 0.9931, 0.6188, 0.9933, 0.6205, 0.9912, 0.625, 0.9909, 0.625, 0.9929, 0.6203, 0.9931, 0.6151, 0.9939, 0.617, 0.9936, 0.617, 0.9953, 0.6151, 0.9956, 0.617, 0.9936, 0.6188, 0.9933, 0.6187, 0.995, 0.617, 0.9953, 0.6188, 0.9933, 0.6203, 0.9931, 0.6201, 0.9947, 0.6187, 0.995, 0.6203, 0.9931, 0.625, 0.9929, 0.625, 0.9944, 0.6201, 0.9947, 0.6151, 0.9956, 0.617, 0.9953, 0.617, 1.0, 0.6151, 1.0, 0.617, 0.9953, 0.6187, 0.995, 0.6187, 1.0, 0.617, 1.0, 0.6187, 0.995, 0.6201, 0.9947, 0.62, 1.0, 0.6187, 1.0, 0.6201, 0.9947, 0.625, 0.9944, 0.625, 0.9954, 0.62, 1.0, 0.8631, 0.7454, 0.8654, 0.7447, 0.8655, 0.7457, 0.8632, 0.7463, 0.8654, 0.7447, 0.8676, 0.744, 0.8677, 0.7451, 0.8655, 0.7457, 0.8676, 0.744, 0.8697, 0.7433, 0.8697, 0.7445, 0.8677, 0.7451, 0.8697, 0.7433, 0.875, 0.7425, 0.875, 0.744, 0.8697, 0.7445, 0.8632, 0.7463, 0.8655, 0.7457, 0.8656, 0.7466, 0.8633, 0.7471, 0.8655, 0.7457, 0.8677, 0.7451, 0.8677, 0.7462, 0.8656, 0.7466, 0.8677, 0.7451, 0.8697, 0.7445, 0.8696, 0.7457, 0.8677, 0.7462, 0.8697, 0.7445, 0.875, 0.744, 0.875, 0.7452, 0.8696, 0.7457, 0.8633, 0.7471, 0.8656, 0.7466, 0.8657, 0.7475, 0.8635, 0.7479, 0.8656, 0.7466, 0.8677, 0.7462, 0.8678, 0.7471, 0.8657, 0.7475, 0.8677, 0.7462, 0.8696, 0.7457, 0.8694, 0.7467, 0.8678, 0.7471, 0.8696, 0.7457, 0.875, 0.7452, 0.875, 0.7463, 0.8694, 0.7467, 0.8635, 0.7479, 0.8657, 0.7475, 0.8659, 0.75, 0.8638, 0.75, 0.8657, 0.7475, 0.8678, 0.7471, 0.8679, 0.75, 0.8659, 0.75, 0.8678, 0.7471, 0.8694, 0.7467, 0.8694, 0.75, 0.8679, 0.75, 0.8694, 0.7467, 0.875, 0.7463, 0.875, 0.7469, 0.8694, 0.75, 0.6151, 0.009903, 0.6151, 0.007971, 0.617, 0.007536, 0.617, 0.009425, 0.6151, 0.007971, 0.6151, 0.006113, 0.617, 0.005783, 0.617, 0.007536, 0.6151, 0.006113, 0.6151, 0.004401, 0.617, 0.004199, 0.617, 0.005783, 0.6151, 0.004401, 0.6151, 0.0, 0.617, 0.0, 0.617, 0.004199, 0.617, 0.009425, 0.617, 0.007536, 0.6188, 0.007087, 0.6189, 0.008846, 0.617, 0.007536, 0.617, 0.005783, 0.6188, 0.005465, 0.6188, 0.007087, 0.617, 0.005783, 0.617, 0.004199, 0.6187, 0.004044, 0.6188, 0.005465, 0.617, 0.004199, 0.617, 0.0, 0.6187, 0.0, 0.6187, 0.004044, 0.6189, 0.008846, 0.6188, 0.007087, 0.6205, 0.006588, 0.6206, 0.008188, 0.6188, 0.007087, 0.6188, 0.005465, 0.6203, 0.00513, 0.6205, 0.006588, 0.6188, 0.005465, 0.6187, 0.004044, 0.6201, 0.003921, 0.6203, 0.00513, 0.6187, 0.004044, 0.6187, 0.0, 0.62, 0.0, 0.6201, 0.003921, 0.6206, 0.008188, 0.6205, 0.006588, 0.625, 0.006046, 0.625, 0.007476, 0.6205, 0.006588, 0.6203, 0.00513, 0.625, 0.004752, 0.625, 0.006046, 0.6203, 0.00513, 0.6201, 0.003921, 0.625, 0.003723, 0.625, 0.004752, 0.6201, 0.003921, 0.62, 0.0, 0.6208, 0.0, 0.625, 0.003723, 0.375, 0.2401, 0.375, 0.242, 0.375, 0.25, 0.375, 0.242, 0.375, 0.2439, 0.375, 0.25, 0.375, 0.2439, 0.375, 0.2456, 0.375, 0.25, 0.375, 0.2456, 0.375, 0.2471, 0.375, 0.25, 0.375, 0.2471, 0.375, 0.2483, 0.375, 0.25, 0.375, 0.2483, 0.375, 0.2492, 0.375, 0.25, 0.375, 0.2492, 0.375, 0.2498, 0.375, 0.25, 0.375, 0.2498, 0.375, 0.25, 0.375, 0.25, 0.6151, 0.2401, 0.617, 0.2406, 0.617, 0.2424, 0.6151, 0.242, 0.617, 0.2406, 0.6189, 0.2412, 0.6188, 0.2429, 0.617, 0.2424, 0.6189, 0.2412, 0.6206, 0.2418, 0.6205, 0.2434, 0.6188, 0.2429, 0.6206, 0.2418, 0.625, 0.2425, 0.625, 0.2439, 0.6205, 0.2434, 0.6151, 0.242, 0.617, 0.2424, 0.617, 0.2442, 0.6151, 0.2439, 0.617, 0.2424, 0.6188, 0.2429, 0.6188, 0.2445, 0.617, 0.2442, 0.6188, 0.2429, 0.6205, 0.2434, 0.6203, 0.2449, 0.6188, 0.2445, 0.6205, 0.2434, 0.625, 0.2439, 0.625, 0.2452, 0.6203, 0.2449, 0.6151, 0.2439, 0.617, 0.2442, 0.617, 0.2458, 0.6151, 0.2456, 0.617, 0.2442, 0.6188, 0.2445, 0.6187, 0.2459, 0.617, 0.2458, 0.6188, 0.2445, 0.6203, 0.2449, 0.6201, 0.2461, 0.6187, 0.2459, 0.6203, 0.2449, 0.625, 0.2452, 0.625, 0.2463, 0.6201, 0.2461, 0.6151, 0.2456, 0.617, 0.2458, 0.617, 0.25, 0.6151, 0.25, 0.617, 0.2458, 0.6187, 0.2459, 0.6187, 0.25, 0.617, 0.25, 0.6187, 0.2459, 0.6201, 0.2461, 0.62, 0.25, 0.6187, 0.25, 0.6201, 0.2461, 0.625, 0.2463, 0.625, 0.2469, 0.62, 0.25, 0.8631, 0.5046, 0.8632, 0.5037, 0.8654, 0.5043, 0.8654, 0.5053, 0.8632, 0.5037, 0.8633, 0.5029, 0.8656, 0.5033, 0.8654, 0.5043, 0.8633, 0.5029, 0.8635, 0.5021, 0.8657, 0.5025, 0.8656, 0.5033, 0.8635, 0.5021, 0.8638, 0.5, 0.8659, 0.5, 0.8657, 0.5025, 0.8654, 0.5053, 0.8654, 0.5043, 0.8676, 0.5049, 0.8676, 0.506, 0.8654, 0.5043, 0.8656, 0.5033, 0.8677, 0.5038, 0.8676, 0.5049, 0.8656, 0.5033, 0.8657, 0.5025, 0.8678, 0.5029, 0.8677, 0.5038, 0.8657, 0.5025, 0.8659, 0.5, 0.8679, 0.5, 0.8678, 0.5029, 0.8676, 0.506, 0.8676, 0.5049, 0.8696, 0.5055, 0.8697, 0.5067, 0.8676, 0.5049, 0.8677, 0.5038, 0.8696, 0.5043, 0.8696, 0.5055, 0.8677, 0.5038, 0.8678, 0.5029, 0.8694, 0.5033, 0.8696, 0.5043, 0.8678, 0.5029, 0.8679, 0.5, 0.8694, 0.5, 0.8694, 0.5033, 0.8697, 0.5067, 0.8696, 0.5055, 0.875, 0.5061, 0.875, 0.5075, 0.8696, 0.5055, 0.8696, 0.5043, 0.875, 0.5048, 0.875, 0.5061, 0.8696, 0.5043, 0.8694, 0.5033, 0.875, 0.5037, 0.875, 0.5048, 0.8694, 0.5033, 0.8694, 0.5, 0.8704, 0.5, 0.875, 0.5037, 0.6151, 0.2599, 0.6151, 0.258, 0.617, 0.2583, 0.617, 0.2602, 0.6151, 0.258, 0.6151, 0.2561, 0.617, 0.2564, 0.617, 0.2583, 0.6151, 0.2561, 0.6151, 0.2544, 0.617, 0.2547, 0.617, 0.2564, 0.6151, 0.2544, 0.6151, 0.25, 0.617, 0.25, 0.617, 0.2547, 0.617, 0.2602, 0.617, 0.2583, 0.6188, 0.2585, 0.6189, 0.2606, 0.617, 0.2583, 0.617, 0.2564, 0.6188, 0.2566, 0.6188, 0.2585, 0.617, 0.2564, 0.617, 0.2547, 0.6187, 0.255, 0.6188, 0.2566, 0.617, 0.2547, 0.617, 0.25, 0.6187, 0.25, 0.6187, 0.255, 0.6189, 0.2606, 0.6188, 0.2585, 0.6205, 0.2588, 0.6206, 0.2609, 0.6188, 0.2585, 0.6188, 0.2566, 0.6203, 0.2569, 0.6205, 0.2588, 0.6188, 0.2566, 0.6187, 0.255, 0.6201, 0.2553, 0.6203, 0.2569, 0.6187, 0.255, 0.6187, 0.25, 0.62, 0.25, 0.6201, 0.2553, 0.6206, 0.2609, 0.6205, 0.2588, 0.625, 0.2591, 0.625, 0.2612, 0.6205, 0.2588, 0.6203, 0.2569, 0.625, 0.2571, 0.625, 0.2591, 0.6203, 0.2569, 0.6201, 0.2553, 0.625, 0.2556, 0.625, 0.2571, 0.6201, 0.2553, 0.62, 0.25, 0.6208, 0.25, 0.625, 0.2556, 0.375, 0.7401, 0.375, 0.742, 0.375, 0.75, 0.375, 0.742, 0.375, 0.7439, 0.375, 0.75, 0.375, 0.7439, 0.375, 0.7456, 0.375, 0.75, 0.375, 0.7456, 0.375, 0.7471, 0.375, 0.75, 0.375, 0.7471, 0.375, 0.7483, 0.375, 0.75, 0.375, 0.7483, 0.375, 0.7492, 0.375, 0.75, 0.375, 0.7492, 0.375, 0.7498, 0.375, 0.75, 0.375, 0.7498, 0.375, 0.75, 0.375, 0.75, 0.6151, 0.7401, 0.617, 0.7406, 0.617, 0.7424, 0.6151, 0.742, 0.617, 0.7406, 0.6189, 0.7412, 0.6188, 0.7429, 0.617, 0.7424, 0.6189, 0.7412, 0.6206, 0.7418, 0.6205, 0.7434, 0.6188, 0.7429, 0.6206, 0.7418, 0.625, 0.7425, 0.625, 0.7439, 0.6205, 0.7434, 0.6151, 0.742, 0.617, 0.7424, 0.617, 0.7442, 0.6151, 0.7439, 0.617, 0.7424, 0.6188, 0.7429, 0.6188, 0.7445, 0.617, 0.7442, 0.6188, 0.7429, 0.6205, 0.7434, 0.6203, 0.7449, 0.6188, 0.7445, 0.6205, 0.7434, 0.625, 0.7439, 0.625, 0.7452, 0.6203, 0.7449, 0.6151, 0.7439, 0.617, 0.7442, 0.617, 0.7458, 0.6151, 0.7456, 0.617, 0.7442, 0.6188, 0.7445, 0.6187, 0.7459, 0.617, 0.7458, 0.6188, 0.7445, 0.6203, 0.7449, 0.6201, 0.7461, 0.6187, 0.7459, 0.6203, 0.7449, 0.625, 0.7452, 0.625, 0.7463, 0.6201, 0.7461, 0.6151, 0.7456, 0.617, 0.7458, 0.617, 0.75, 0.6151, 0.75, 0.617, 0.7458, 0.6187, 0.7459, 0.6187, 0.75, 0.617, 0.75, 0.6187, 0.7459, 0.6201, 0.7461, 0.62, 0.75, 0.6187, 0.75, 0.6201, 0.7461, 0.625, 0.7463, 0.6252, 0.749, 0.62, 0.75, 0.6369, 0.7454, 0.6368, 0.7463, 0.6346, 0.7457, 0.6346, 0.7447, 0.6368, 0.7463, 0.6367, 0.7471, 0.6344, 0.7467, 0.6346, 0.7457, 0.6367, 0.7471, 0.6365, 0.7479, 0.6343, 0.7475, 0.6344, 0.7467, 0.6365, 0.7479, 0.6362, 0.75, 0.6341, 0.75, 0.6343, 0.7475, 0.6346, 0.7447, 0.6346, 0.7457, 0.6324, 0.7451, 0.6324, 0.744, 0.6346, 0.7457, 0.6344, 0.7467, 0.6323, 0.7462, 0.6324, 0.7451, 0.6344, 0.7467, 0.6343, 0.7475, 0.6322, 0.7471, 0.6323, 0.7462, 0.6343, 0.7475, 0.6341, 0.75, 0.6321, 0.75, 0.6322, 0.7471, 0.6324, 0.744, 0.6324, 0.7451, 0.6304, 0.7445, 0.6303, 0.7433, 0.6324, 0.7451, 0.6323, 0.7462, 0.6304, 0.7457, 0.6304, 0.7445, 0.6323, 0.7462, 0.6322, 0.7471, 0.6306, 0.7467, 0.6304, 0.7457, 0.6322, 0.7471, 0.6321, 0.75, 0.6306, 0.75, 0.6306, 0.7467, 0.6303, 0.7433, 0.6304, 0.7445, 0.625, 0.7439, 0.625, 0.7425, 0.6304, 0.7445, 0.6304, 0.7457, 0.625, 0.7452, 0.625, 0.7439, 0.6304, 0.7457, 0.6306, 0.7467, 0.625, 0.7463, 0.625, 0.7452, 0.6306, 0.7467, 0.6306, 0.75, 0.6252, 0.749, 0.625, 0.7463, 0.6151, 0.7599, 0.6151, 0.758, 0.617, 0.7583, 0.617, 0.7602, 0.6151, 0.758, 0.6151, 0.7561, 0.617, 0.7564, 0.617, 0.7583, 0.6151, 0.7561, 0.6151, 0.7544, 0.617, 0.7547, 0.617, 0.7564, 0.6151, 0.7544, 0.6151, 0.75, 0.617, 0.75, 0.617, 0.7547, 0.617, 0.7602, 0.617, 0.7583, 0.6188, 0.7585, 0.6189, 0.7606, 0.617, 0.7583, 0.617, 0.7564, 0.6188, 0.7566, 0.6188, 0.7585, 0.617, 0.7564, 0.617, 0.7547, 0.6187, 0.755, 0.6188, 0.7566, 0.617, 0.7547, 0.617, 0.75, 0.6187, 0.75, 0.6187, 0.755, 0.6189, 0.7606, 0.6188, 0.7585, 0.6205, 0.7588, 0.6206, 0.7609, 0.6188, 0.7585, 0.6188, 0.7566, 0.6203, 0.7569, 0.6205, 0.7588, 0.6188, 0.7566, 0.6187, 0.755, 0.6201, 0.7553, 0.6203, 0.7569, 0.6187, 0.755, 0.6187, 0.75, 0.62, 0.75, 0.6201, 0.7553, 0.6206, 0.7609, 0.6205, 0.7588, 0.625, 0.7591, 0.625, 0.7612, 0.6205, 0.7588, 0.6203, 0.7569, 0.625, 0.7571, 0.625, 0.7591, 0.6203, 0.7569, 0.6201, 0.7553, 0.625, 0.7556, 0.625, 0.7571, 0.6201, 0.7553, 0.62, 0.75, 0.6252, 0.749, 0.625, 0.7556, 0.375, 0.4901, 0.375, 0.492, 0.375, 0.5, 0.375, 0.492, 0.375, 0.4939, 0.375, 0.5, 0.375, 0.4939, 0.375, 0.4956, 0.375, 0.5, 0.375, 0.4956, 0.375, 0.4971, 0.375, 0.5, 0.375, 0.4971, 0.375, 0.4983, 0.375, 0.5, 0.375, 0.4983, 0.375, 0.4992, 0.375, 0.5, 0.375, 0.4992, 0.375, 0.4998, 0.375, 0.5, 0.375, 0.4998, 0.375, 0.5, 0.375, 0.5, 0.6151, 0.4901, 0.617, 0.4898, 0.617, 0.4917, 0.6151, 0.492, 0.617, 0.4898, 0.6189, 0.4894, 0.6188, 0.4914, 0.617, 0.4917, 0.6189, 0.4894, 0.6206, 0.4891, 0.6205, 0.4912, 0.6188, 0.4914, 0.6206, 0.4891, 0.625, 0.4888, 0.625, 0.4909, 0.6205, 0.4912, 0.6151, 0.492, 0.617, 0.4917, 0.617, 0.4936, 0.6151, 0.4939, 0.617, 0.4917, 0.6188, 0.4914, 0.6188, 0.4933, 0.617, 0.4936, 0.6188, 0.4914, 0.6205, 0.4912, 0.6203, 0.4931, 0.6188, 0.4933, 0.6205, 0.4912, 0.625, 0.4909, 0.625, 0.4929, 0.6203, 0.4931, 0.6151, 0.4939, 0.617, 0.4936, 0.617, 0.4953, 0.6151, 0.4956, 0.617, 0.4936, 0.6188, 0.4933, 0.6187, 0.495, 0.617, 0.4953, 0.6188, 0.4933, 0.6203, 0.4931, 0.6201, 0.4947, 0.6187, 0.495, 0.6203, 0.4931, 0.625, 0.4929, 0.625, 0.4944, 0.6201, 0.4947, 0.6151, 0.4956, 0.617, 0.4953, 0.617, 0.5, 0.6151, 0.5, 0.617, 0.4953, 0.6187, 0.495, 0.6187, 0.5, 0.617, 0.5, 0.6187, 0.495, 0.6201, 0.4947, 0.62, 0.5, 0.6187, 0.5, 0.6201, 0.4947, 0.625, 0.4944, 0.6236, 0.4995, 0.62, 0.5, 0.6369, 0.5046, 0.6346, 0.5053, 0.6345, 0.5043, 0.6368, 0.5037, 0.6346, 0.5053, 0.6324, 0.506, 0.6323, 0.5049, 0.6345, 0.5043, 0.6324, 0.506, 0.6303, 0.5067, 0.6303, 0.5055, 0.6323, 0.5049, 0.6303, 0.5067, 0.625, 0.5075, 0.625, 0.506, 0.6303, 0.5055, 0.6368, 0.5037, 0.6345, 0.5043, 0.6344, 0.5034, 0.6367, 0.5029, 0.6345, 0.5043, 0.6323, 0.5049, 0.6323, 0.5038, 0.6344, 0.5034, 0.6323, 0.5049, 0.6303, 0.5055, 0.6304, 0.5043, 0.6323, 0.5038, 0.6303, 0.5055, 0.625, 0.506, 0.625, 0.5048, 0.6304, 0.5043, 0.6367, 0.5029, 0.6344, 0.5034, 0.6343, 0.5025, 0.6365, 0.5021, 0.6344, 0.5034, 0.6323, 0.5038, 0.6322, 0.5029, 0.6343, 0.5025, 0.6323, 0.5038, 0.6304, 0.5043, 0.6306, 0.5033, 0.6322, 0.5029, 0.6304, 0.5043, 0.625, 0.5048, 0.625, 0.5037, 0.6306, 0.5033, 0.6365, 0.5021, 0.6343, 0.5025, 0.6341, 0.5, 0.6362, 0.5, 0.6343, 0.5025, 0.6322, 0.5029, 0.6321, 0.5, 0.6341, 0.5, 0.6322, 0.5029, 0.6306, 0.5033, 0.6306, 0.5, 0.6321, 0.5, 0.6306, 0.5033, 0.625, 0.5037, 0.6236, 0.4995, 0.6306, 0.5, 0.6151, 0.5099, 0.6151, 0.508, 0.617, 0.5075, 0.617, 0.5094, 0.6151, 0.508, 0.6151, 0.5061, 0.617, 0.5058, 0.617, 0.5075, 0.6151, 0.5061, 0.6151, 0.5044, 0.617, 0.5042, 0.617, 0.5058, 0.6151, 0.5044, 0.6151, 0.5, 0.617, 0.5, 0.617, 0.5042, 0.617, 0.5094, 0.617, 0.5075, 0.6188, 0.5071, 0.6189, 0.5088, 0.617, 0.5075, 0.617, 0.5058, 0.6188, 0.5055, 0.6188, 0.5071, 0.617, 0.5058, 0.617, 0.5042, 0.6187, 0.504, 0.6188, 0.5055, 0.617, 0.5042, 0.617, 0.5, 0.6187, 0.5, 0.6187, 0.504, 0.6189, 0.5088, 0.6188, 0.5071, 0.6205, 0.5066, 0.6206, 0.5082, 0.6188, 0.5071, 0.6188, 0.5055, 0.6203, 0.5051, 0.6205, 0.5066, 0.6188, 0.5055, 0.6187, 0.504, 0.6201, 0.5039, 0.6203, 0.5051, 0.6187, 0.504, 0.6187, 0.5, 0.62, 0.5, 0.6201, 0.5039, 0.6206, 0.5082, 0.6205, 0.5066, 0.625, 0.506, 0.625, 0.5075, 0.6205, 0.5066, 0.6203, 0.5051, 0.625, 0.5048, 0.625, 0.506, 0.6203, 0.5051, 0.6201, 0.5039, 0.625, 0.5037, 0.625, 0.5048, 0.6201, 0.5039, 0.62, 0.5, 0.6236, 0.4995, 0.625, 0.5037, 0.375, 0.9901, 0.6151, 0.9901, 0.6151, 0.992, 0.375, 0.992, 0.375, 0.992, 0.6151, 0.992, 0.6151, 0.9939, 0.375, 0.9939, 0.375, 0.9939, 0.6151, 0.9939, 0.6151, 0.9956, 0.375, 0.9956, 0.375, 0.9956, 0.6151, 0.9956, 0.6151, 1.0, 0.375, 1.0, 0.375, 0.0, 0.6151, 0.0, 0.6151, 0.004401, 0.375, 0.004401, 0.375, 0.004401, 0.6151, 0.004401, 0.6151, 0.006113, 0.375, 0.006113, 0.375, 0.006113, 0.6151, 0.006113, 0.6151, 0.007971, 0.375, 0.007971, 0.375, 0.007971, 0.6151, 0.007971, 0.6151, 0.009903, 0.375, 0.009903, 0.8631, 0.7454, 0.8631, 0.5046, 0.8654, 0.5053, 0.8654, 0.7447, 0.8654, 0.7447, 0.8654, 0.5053, 0.8676, 0.506, 0.8676, 0.744, 0.8676, 0.744, 0.8676, 0.506, 0.8697, 0.5067, 0.8697, 0.7433, 0.8697, 0.7433, 0.8697, 0.5067, 0.875, 0.5075, 0.875, 0.7425, 0.625, 0.007476, 0.625, 0.2425, 0.6206, 0.2418, 0.6206, 0.008188, 0.6206, 0.008188, 0.6206, 0.2418, 0.6189, 0.2412, 0.6189, 0.008846, 0.6189, 0.008846, 0.6189, 0.2412, 0.617, 0.2406, 0.617, 0.009425, 0.617, 0.009425, 0.617, 0.2406, 0.6151, 0.2401, 0.6151, 0.009903, 0.375, 0.7401, 0.6151, 0.7401, 0.6151, 0.742, 0.375, 0.742, 0.375, 0.742, 0.6151, 0.742, 0.6151, 0.7439, 0.375, 0.7439, 0.375, 0.7439, 0.6151, 0.7439, 0.6151, 0.7456, 0.375, 0.7456, 0.375, 0.7456, 0.6151, 0.7456, 0.6151, 0.75, 0.375, 0.75, 0.375, 0.75, 0.6151, 0.75, 0.6151, 0.7544, 0.375, 0.7544, 0.375, 0.7544, 0.6151, 0.7544, 0.6151, 0.7561, 0.375, 0.7561, 0.375, 0.7561, 0.6151, 0.7561, 0.6151, 0.758, 0.375, 0.758, 0.375, 0.758, 0.6151, 0.758, 0.6151, 0.7599, 0.375, 0.7599, 0.8631, 0.5046, 0.6369, 0.5046, 0.6368, 0.5037, 0.8632, 0.5037, 0.8632, 0.5037, 0.6368, 0.5037, 0.6367, 0.5029, 0.8633, 0.5029, 0.8633, 0.5029, 0.6367, 0.5029, 0.6365, 0.5021, 0.8635, 0.5021, 0.8635, 0.5021, 0.6365, 0.5021, 0.6362, 0.5, 0.8638, 0.5, 0.625, 0.2612, 0.625, 0.4888, 0.6206, 0.4891, 0.6206, 0.2609, 0.6206, 0.2609, 0.6206, 0.4891, 0.6189, 0.4894, 0.6189, 0.2606, 0.6189, 0.2606, 0.6189, 0.4894, 0.617, 0.4898, 0.617, 0.2602, 0.617, 0.2602, 0.617, 0.4898, 0.6151, 0.4901, 0.6151, 0.2599, 0.6151, 0.9901, 0.6151, 0.7599, 0.617, 0.7602, 0.617, 0.9898, 0.617, 0.9898, 0.617, 0.7602, 0.6189, 0.7606, 0.6189, 0.9894, 0.6189, 0.9894, 0.6189, 0.7606, 0.6206, 0.7609, 0.6206, 0.9891, 0.6206, 0.9891, 0.6206, 0.7609, 0.625, 0.7612, 0.625, 0.9888, 0.8638, 0.75, 0.6362, 0.75, 0.6365, 0.7479, 0.8635, 0.7479, 0.8635, 0.7479, 0.6365, 0.7479, 0.6367, 0.7471, 0.8633, 0.7471, 0.8633, 0.7471, 0.6367, 0.7471, 0.6368, 0.7463, 0.8632, 0.7463, 0.8632, 0.7463, 0.6368, 0.7463, 0.6369, 0.7454, 0.8631, 0.7454, 0.375, 0.2401, 0.6151, 0.2401, 0.6151, 0.242, 0.375, 0.242, 0.375, 0.242, 0.6151, 0.242, 0.6151, 0.2439, 0.375, 0.2439, 0.375, 0.2439, 0.6151, 0.2439, 0.6151, 0.2456, 0.375, 0.2456, 0.375, 0.2456, 0.6151, 0.2456, 0.6151, 0.25, 0.375, 0.25, 0.375, 0.25, 0.6151, 0.25, 0.6151, 0.2544, 0.375, 0.2544, 0.375, 0.2544, 0.6151, 0.2544, 0.6151, 0.2561, 0.375, 0.2561, 0.375, 0.2561, 0.6151, 0.2561, 0.6151, 0.258, 0.375, 0.258, 0.375, 0.258, 0.6151, 0.258, 0.6151, 0.2599, 0.375, 0.2599, 0.6151, 0.7401, 0.6151, 0.5099, 0.617, 0.5094, 0.617, 0.7406, 0.617, 0.7406, 0.617, 0.5094, 0.6189, 0.5088, 0.6189, 0.7412, 0.6189, 0.7412, 0.6189, 0.5088, 0.6206, 0.5082, 0.6206, 0.7418, 0.6206, 0.7418, 0.6206, 0.5082, 0.625, 0.5075, 0.625, 0.7425, 0.625, 0.7425, 0.625, 0.5075, 0.6303, 0.5067, 0.6303, 0.7433, 0.6303, 0.7433, 0.6303, 0.5067, 0.6324, 0.506, 0.6324, 0.744, 0.6324, 0.744, 0.6324, 0.506, 0.6346, 0.5053, 0.6346, 0.7447, 0.6346, 0.7447, 0.6346, 0.5053, 0.6369, 0.5046, 0.6369, 0.7454, 0.375, 0.4901, 0.6151, 0.4901, 0.6151, 0.492, 0.375, 0.492, 0.375, 0.492, 0.6151, 0.492, 0.6151, 0.4939, 0.375, 0.4939, 0.375, 0.4939, 0.6151, 0.4939, 0.6151, 0.4956, 0.375, 0.4956, 0.375, 0.4956, 0.6151, 0.4956, 0.6151, 0.5, 0.375, 0.5, 0.375, 0.5, 0.6151, 0.5, 0.6151, 0.5044, 0.375, 0.5044, 0.375, 0.5044, 0.6151, 0.5044, 0.6151, 0.5061, 0.375, 0.5061, 0.375, 0.5061, 0.6151, 0.5061, 0.6151, 0.508, 0.375, 0.508, 0.375, 0.508, 0.6151, 0.508, 0.6151, 0.5099, 0.375, 0.5099, 0.375, 0.7599, 0.6151, 0.7599, 0.6151, 0.9901, 0.375, 0.9901, 0.5791, 1.0, 0.5791, 0.75, 0.5842, 0.75, 0.5842, 1.0, 0.5842, 1.0, 0.5842, 0.75, 0.5893, 0.75, 0.5893, 1.0, 0.5893, 1.0, 0.5893, 0.75, 0.5943, 0.75, 0.5943, 1.0, 0.5943, 1.0, 0.5943, 0.75, 0.599, 0.75, 0.599, 1.0, 0.599, 1.0, 0.599, 0.75, 0.6035, 0.75, 0.6035, 1.0, 0.6035, 1.0, 0.6035, 0.75, 0.6077, 0.75, 0.6077, 1.0, 0.6077, 1.0, 0.6077, 0.75, 0.625, 0.75, 0.625, 1.0, 0.875, 0.75, 0.625, 0.75, 0.625, 0.7169, 0.875, 0.7169, 0.875, 0.7169, 0.625, 0.7169, 0.625, 0.7088, 0.875, 0.7088, 0.875, 0.7088, 0.625, 0.7088, 0.625, 0.7002, 0.875, 0.7002, 0.875, 0.7002, 0.625, 0.7002, 0.625, 0.6911, 0.875, 0.6911, 0.875, 0.6911, 0.625, 0.6911, 0.625, 0.6816, 0.875, 0.6816, 0.875, 0.6816, 0.625, 0.6816, 0.625, 0.6718, 0.875, 0.6718, 0.875, 0.6718, 0.625, 0.6718, 0.625, 0.662, 0.875, 0.662, 0.875, 0.588, 0.625, 0.588, 0.625, 0.5782, 0.875, 0.5782, 0.875, 0.5782, 0.625, 0.5782, 0.625, 0.5684, 0.875, 0.5684, 0.875, 0.5684, 0.625, 0.5684, 0.625, 0.5589, 0.875, 0.5589, 0.875, 0.5589, 0.625, 0.5589, 0.625, 0.5498, 0.875, 0.5498, 0.875, 0.5498, 0.625, 0.5498, 0.625, 0.5412, 0.875, 0.5412, 0.875, 0.5412, 0.625, 0.5412, 0.625, 0.5331, 0.875, 0.5331, 0.875, 0.5331, 0.625, 0.5331, 0.625, 0.5, 0.875, 0.5, 0.625, 0.25, 0.625, 0.5, 0.6077, 0.5, 0.6077, 0.25, 0.6077, 0.25, 0.6077, 0.5, 0.6035, 0.5, 0.6035, 0.25, 0.6035, 0.25, 0.6035, 0.5, 0.599, 0.5, 0.599, 0.25, 0.599, 0.25, 0.599, 0.5, 0.5943, 0.5, 0.5943, 0.25, 0.5943, 0.25, 0.5943, 0.5, 0.5893, 0.5, 0.5893, 0.25, 0.5893, 0.25, 0.5893, 0.5, 0.5842, 0.5, 0.5842, 0.25, 0.5842, 0.25, 0.5842, 0.5, 0.5791, 0.5, 0.5791, 0.25, 0.5704, 0.2834, 0.5704, 0.4666, 0.5766, 0.4666, 0.5766, 0.2834, 0.5766, 0.2834, 0.5766, 0.4666, 0.5826, 0.4666, 0.5826, 0.2834, 0.5826, 0.2834, 0.5826, 0.4666, 0.5885, 0.4666, 0.5885, 0.2834, 0.5885, 0.2834, 0.5885, 0.4666, 0.5941, 0.4666, 0.5941, 0.2834, 0.5941, 0.2834, 0.5941, 0.4666, 0.5995, 0.4666, 0.5995, 0.2834, 0.5995, 0.2834, 0.5995, 0.4666, 0.6045, 0.4666, 0.6045, 0.2834, 0.6045, 0.2834, 0.6045, 0.4666, 0.625, 0.4666, 0.625, 0.2834, 0.8416, 0.5, 0.6584, 0.5, 0.6584, 0.5394, 0.8416, 0.5394, 0.8416, 0.5394, 0.6584, 0.5394, 0.6584, 0.549, 0.8416, 0.549, 0.8416, 0.549, 0.6584, 0.549, 0.6584, 0.5592, 0.8416, 0.5592, 0.8416, 0.5592, 0.6584, 0.5592, 0.6584, 0.5701, 0.8416, 0.5701, 0.8416, 0.5701, 0.6584, 0.5701, 0.6584, 0.5813, 0.8416, 0.5813, 0.8416, 0.5813, 0.6584, 0.5813, 0.6584, 0.5929, 0.8416, 0.5929, 0.8416, 0.5929, 0.6584, 0.5929, 0.6584, 0.6046, 0.8416, 0.6046, 0.8416, 0.6454, 0.6584, 0.6454, 0.6584, 0.6571, 0.8416, 0.6571, 0.8416, 0.6571, 0.6584, 0.6571, 0.6584, 0.6687, 0.8416, 0.6687, 0.8416, 0.6687, 0.6584, 0.6687, 0.6584, 0.6799, 0.8416, 0.6799, 0.8416, 0.6799, 0.6584, 0.6799, 0.6584, 0.6908, 0.8416, 0.6908, 0.8416, 0.6908, 0.6584, 0.6908, 0.6584, 0.701, 0.8416, 0.701, 0.8416, 0.701, 0.6584, 0.701, 0.6584, 0.7106, 0.8416, 0.7106, 0.8416, 0.7106, 0.6584, 0.7106, 0.6584, 0.75, 0.8416, 0.75, 0.625, 0.9666, 0.625, 0.7834, 0.6045, 0.7834, 0.6045, 0.9666, 0.6045, 0.9666, 0.6045, 0.7834, 0.5995, 0.7834, 0.5995, 0.9666, 0.5995, 0.9666, 0.5995, 0.7834, 0.5941, 0.7834, 0.5941, 0.9666, 0.5941, 0.9666, 0.5941, 0.7834, 0.5885, 0.7834, 0.5885, 0.9666, 0.5885, 0.9666, 0.5885, 0.7834, 0.5826, 0.7834, 0.5826, 0.9666, 0.5826, 0.9666, 0.5826, 0.7834, 0.5766, 0.7834, 0.5766, 0.9666, 0.5766, 0.9666, 0.5766, 0.7834, 0.5704, 0.7834, 0.5704, 0.9666, 0.625, 0.588, 0.875, 0.588, 0.875, 0.662, 0.625, 0.662])
me_cube.update()

# ---- objects
ob_eraser_box = bpy.data.objects.new('eraser-box', me_cube)

# ---- transforms, parenting, visibility, modifiers, constraints
ob_eraser_box.location = (0.0, 0.0, 0.0)
ob_eraser_box.scale = (5.5, 13.5, 1.0)

# ---- collection membership
col_collection.objects.link(ob_eraser_box)

# ---- scene / render settings (as saved in the file)
scene.frame_start = 1; scene.frame_end = 250; scene.frame_set(1)
scene.render.engine = 'BLENDER_EEVEE_NEXT'
scene.cycles.use_denoising = False
scene.cycles.sampling_pattern = 'TABULATED_SOBOL'
scene.cycles.use_light_tree = False
scene.view_settings.view_transform = 'Filmic'
scene.unit_settings.scale_length = 0.001
bpy.context.view_layer.update()

# ---- added for rendering (the .blend has no active camera and no usable light): camera, sun
cam_auto = bpy.data.cameras.new('AutoCamera')
cam_auto.lens = 50.0
cam_auto.sensor_width = 36.0
cam_auto.clip_end = 2392.6
ob_auto_camera = bpy.data.objects.new('AutoCamera', cam_auto)
scene.collection.objects.link(ob_auto_camera)
ob_auto_camera.location = (136.331, -163.597, 114.808)
ob_auto_camera.rotation_euler = (1.09748, -7.21219e-08, 0.694738)
scene.camera = ob_auto_camera
light_auto_sun = bpy.data.lights.new('AutoSun', 'SUN')
light_auto_sun.energy = 3.0
light_auto_sun.angle = 0.0523599
ob_auto_sun = bpy.data.objects.new('AutoSun', light_auto_sun)
scene.collection.objects.link(ob_auto_sun)
ob_auto_sun.rotation_euler = (0.872665, 0.174533, 0.523599)
bpy.context.view_layer.update()
